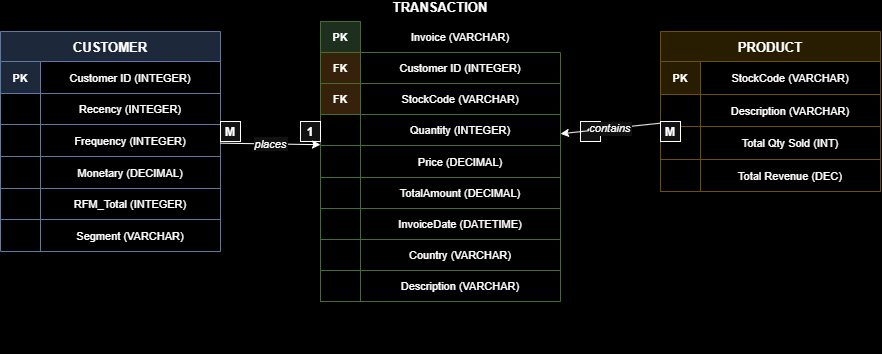

The diagram above was exported from draw.io. Its source (the exported page's mxGraphModel, read from the mxfile embedded in the PNG):
<mxGraphModel dx="896" dy="458" grid="1" gridSize="10" guides="1" tooltips="1" connect="1" arrows="1" fold="1" page="1" pageScale="1" pageWidth="827" pageHeight="1169" background="light-dark(#FFFFFF,#000000)" math="0" shadow="0">
  <root>
    <mxCell id="0" />
    <mxCell id="1" parent="0" />
    <mxCell id="2" parent="1" style="shape=table;startSize=30;container=1;collapsible=0;childLayout=tableLayout;fillColor=#dae8fc;strokeColor=#6c8ebf;fontStyle=1;fontSize=13;" value="CUSTOMER" vertex="1">
      <mxGeometry height="220" width="220" x="40" y="100" as="geometry" />
    </mxCell>
    <mxCell id="3" parent="2" style="shape=tableRow;horizontal=0;startSize=0;swimlaneHead=0;swimlaneBody=0;fillColor=none;collapsible=0;dropTarget=0;strokeColor=#6c8ebf;" value="" vertex="1">
      <mxGeometry height="32" width="220" y="30" as="geometry" />
    </mxCell>
    <mxCell id="4" parent="3" style="shape=partialRectangle;connectable=0;fillColor=#dae8fc;strokeColor=#6c8ebf;fontSize=11;fontStyle=1;" value="PK" vertex="1">
      <mxGeometry height="32" width="40" as="geometry">
        <mxRectangle height="32" width="40" as="alternateBounds" />
      </mxGeometry>
    </mxCell>
    <mxCell id="5" parent="3" style="shape=partialRectangle;connectable=0;fillColor=none;strokeColor=none;fontSize=11;" value="Customer ID (INTEGER)" vertex="1">
      <mxGeometry height="32" width="180" x="40" as="geometry">
        <mxRectangle height="32" width="180" as="alternateBounds" />
      </mxGeometry>
    </mxCell>
    <mxCell id="6" parent="2" style="shape=tableRow;horizontal=0;startSize=0;swimlaneHead=0;swimlaneBody=0;fillColor=none;collapsible=0;dropTarget=0;strokeColor=#6c8ebf;" value="" vertex="1">
      <mxGeometry height="31" width="220" y="62" as="geometry" />
    </mxCell>
    <mxCell id="7" parent="6" style="shape=partialRectangle;connectable=0;fillColor=none;strokeColor=#6c8ebf;fontSize=11;" value="" vertex="1">
      <mxGeometry height="31" width="40" as="geometry">
        <mxRectangle height="31" width="40" as="alternateBounds" />
      </mxGeometry>
    </mxCell>
    <mxCell id="8" parent="6" style="shape=partialRectangle;connectable=0;fillColor=none;strokeColor=none;fontSize=11;" value="Recency (INTEGER)" vertex="1">
      <mxGeometry height="31" width="180" x="40" as="geometry">
        <mxRectangle height="31" width="180" as="alternateBounds" />
      </mxGeometry>
    </mxCell>
    <mxCell id="9" parent="2" style="shape=tableRow;horizontal=0;startSize=0;swimlaneHead=0;swimlaneBody=0;fillColor=none;collapsible=0;dropTarget=0;strokeColor=#6c8ebf;" value="" vertex="1">
      <mxGeometry height="32" width="220" y="93" as="geometry" />
    </mxCell>
    <mxCell id="10" parent="9" style="shape=partialRectangle;connectable=0;fillColor=none;strokeColor=#6c8ebf;fontSize=11;" value="" vertex="1">
      <mxGeometry height="32" width="40" as="geometry">
        <mxRectangle height="32" width="40" as="alternateBounds" />
      </mxGeometry>
    </mxCell>
    <mxCell id="11" parent="9" style="shape=partialRectangle;connectable=0;fillColor=none;strokeColor=none;fontSize=11;" value="Frequency (INTEGER)" vertex="1">
      <mxGeometry height="32" width="180" x="40" as="geometry">
        <mxRectangle height="32" width="180" as="alternateBounds" />
      </mxGeometry>
    </mxCell>
    <mxCell id="12" parent="2" style="shape=tableRow;horizontal=0;startSize=0;swimlaneHead=0;swimlaneBody=0;fillColor=none;collapsible=0;dropTarget=0;strokeColor=#6c8ebf;" value="" vertex="1">
      <mxGeometry height="32" width="220" y="125" as="geometry" />
    </mxCell>
    <mxCell id="13" parent="12" style="shape=partialRectangle;connectable=0;fillColor=none;strokeColor=#6c8ebf;fontSize=11;" value="" vertex="1">
      <mxGeometry height="32" width="40" as="geometry">
        <mxRectangle height="32" width="40" as="alternateBounds" />
      </mxGeometry>
    </mxCell>
    <mxCell id="14" parent="12" style="shape=partialRectangle;connectable=0;fillColor=none;strokeColor=none;fontSize=11;" value="Monetary (DECIMAL)" vertex="1">
      <mxGeometry height="32" width="180" x="40" as="geometry">
        <mxRectangle height="32" width="180" as="alternateBounds" />
      </mxGeometry>
    </mxCell>
    <mxCell id="15" parent="2" style="shape=tableRow;horizontal=0;startSize=0;swimlaneHead=0;swimlaneBody=0;fillColor=none;collapsible=0;dropTarget=0;strokeColor=#6c8ebf;" value="" vertex="1">
      <mxGeometry height="31" width="220" y="157" as="geometry" />
    </mxCell>
    <mxCell id="16" parent="15" style="shape=partialRectangle;connectable=0;fillColor=none;strokeColor=#6c8ebf;fontSize=11;" value="" vertex="1">
      <mxGeometry height="31" width="40" as="geometry">
        <mxRectangle height="31" width="40" as="alternateBounds" />
      </mxGeometry>
    </mxCell>
    <mxCell id="17" parent="15" style="shape=partialRectangle;connectable=0;fillColor=none;strokeColor=none;fontSize=11;" value="RFM_Total (INTEGER)" vertex="1">
      <mxGeometry height="31" width="180" x="40" as="geometry">
        <mxRectangle height="31" width="180" as="alternateBounds" />
      </mxGeometry>
    </mxCell>
    <mxCell id="18" parent="2" style="shape=tableRow;horizontal=0;startSize=0;swimlaneHead=0;swimlaneBody=0;fillColor=none;collapsible=0;dropTarget=0;strokeColor=#6c8ebf;" value="" vertex="1">
      <mxGeometry height="32" width="220" y="188" as="geometry" />
    </mxCell>
    <mxCell id="19" parent="18" style="shape=partialRectangle;connectable=0;fillColor=none;strokeColor=#6c8ebf;fontSize=11;" value="" vertex="1">
      <mxGeometry height="32" width="40" as="geometry">
        <mxRectangle height="32" width="40" as="alternateBounds" />
      </mxGeometry>
    </mxCell>
    <mxCell id="20" parent="18" style="shape=partialRectangle;connectable=0;fillColor=none;strokeColor=none;fontSize=11;" value="Segment (VARCHAR)" vertex="1">
      <mxGeometry height="32" width="180" x="40" as="geometry">
        <mxRectangle height="32" width="180" as="alternateBounds" />
      </mxGeometry>
    </mxCell>
    <mxCell id="21" parent="1" style="shape=table;startSize=30;container=1;collapsible=0;childLayout=tableLayout;fillColor=#d5e8d4;strokeColor=#82b366;fontStyle=1;fontSize=13;" value="TRANSACTION" vertex="1">
      <mxGeometry height="310" width="240" x="360" y="60" as="geometry" />
    </mxCell>
    <mxCell id="22" parent="21" style="shape=tableRow;horizontal=0;startSize=0;swimlaneHead=0;swimlaneBody=0;fillColor=none;collapsible=0;dropTarget=0;strokeColor=#82b366;" value="" vertex="1">
      <mxGeometry height="31" width="240" y="30" as="geometry" />
    </mxCell>
    <mxCell id="23" parent="22" style="shape=partialRectangle;connectable=0;fillColor=#d5e8d4;strokeColor=#82b366;fontSize=11;fontStyle=1;" value="PK" vertex="1">
      <mxGeometry height="31" width="40" as="geometry">
        <mxRectangle height="31" width="40" as="alternateBounds" />
      </mxGeometry>
    </mxCell>
    <mxCell id="24" parent="22" style="shape=partialRectangle;connectable=0;fillColor=none;strokeColor=none;fontSize=11;" value="Invoice (VARCHAR)" vertex="1">
      <mxGeometry height="31" width="200" x="40" as="geometry">
        <mxRectangle height="31" width="200" as="alternateBounds" />
      </mxGeometry>
    </mxCell>
    <mxCell id="25" parent="21" style="shape=tableRow;horizontal=0;startSize=0;swimlaneHead=0;swimlaneBody=0;fillColor=none;collapsible=0;dropTarget=0;strokeColor=#82b366;" value="" vertex="1">
      <mxGeometry height="31" width="240" y="61" as="geometry" />
    </mxCell>
    <mxCell id="26" parent="25" style="shape=partialRectangle;connectable=0;fillColor=#ffe6cc;strokeColor=#82b366;fontSize=11;fontStyle=1;" value="FK" vertex="1">
      <mxGeometry height="31" width="40" as="geometry">
        <mxRectangle height="31" width="40" as="alternateBounds" />
      </mxGeometry>
    </mxCell>
    <mxCell id="27" parent="25" style="shape=partialRectangle;connectable=0;fillColor=none;strokeColor=none;fontSize=11;" value="Customer ID (INTEGER)" vertex="1">
      <mxGeometry height="31" width="200" x="40" as="geometry">
        <mxRectangle height="31" width="200" as="alternateBounds" />
      </mxGeometry>
    </mxCell>
    <mxCell id="28" parent="21" style="shape=tableRow;horizontal=0;startSize=0;swimlaneHead=0;swimlaneBody=0;fillColor=none;collapsible=0;dropTarget=0;strokeColor=#82b366;" value="" vertex="1">
      <mxGeometry height="31" width="240" y="92" as="geometry" />
    </mxCell>
    <mxCell id="29" parent="28" style="shape=partialRectangle;connectable=0;fillColor=#ffe6cc;strokeColor=#82b366;fontSize=11;fontStyle=1;" value="FK" vertex="1">
      <mxGeometry height="31" width="40" as="geometry">
        <mxRectangle height="31" width="40" as="alternateBounds" />
      </mxGeometry>
    </mxCell>
    <mxCell id="30" parent="28" style="shape=partialRectangle;connectable=0;fillColor=none;strokeColor=none;fontSize=11;" value="StockCode (VARCHAR)" vertex="1">
      <mxGeometry height="31" width="200" x="40" as="geometry">
        <mxRectangle height="31" width="200" as="alternateBounds" />
      </mxGeometry>
    </mxCell>
    <mxCell id="31" parent="21" style="shape=tableRow;horizontal=0;startSize=0;swimlaneHead=0;swimlaneBody=0;fillColor=none;collapsible=0;dropTarget=0;strokeColor=#82b366;" value="" vertex="1">
      <mxGeometry height="31" width="240" y="123" as="geometry" />
    </mxCell>
    <mxCell id="32" parent="31" style="shape=partialRectangle;connectable=0;fillColor=none;strokeColor=#82b366;fontSize=11;" value="" vertex="1">
      <mxGeometry height="31" width="40" as="geometry">
        <mxRectangle height="31" width="40" as="alternateBounds" />
      </mxGeometry>
    </mxCell>
    <mxCell id="33" parent="31" style="shape=partialRectangle;connectable=0;fillColor=none;strokeColor=none;fontSize=11;" value="Quantity (INTEGER)" vertex="1">
      <mxGeometry height="31" width="200" x="40" as="geometry">
        <mxRectangle height="31" width="200" as="alternateBounds" />
      </mxGeometry>
    </mxCell>
    <mxCell id="34" parent="21" style="shape=tableRow;horizontal=0;startSize=0;swimlaneHead=0;swimlaneBody=0;fillColor=none;collapsible=0;dropTarget=0;strokeColor=#82b366;" value="" vertex="1">
      <mxGeometry height="32" width="240" y="154" as="geometry" />
    </mxCell>
    <mxCell id="35" parent="34" style="shape=partialRectangle;connectable=0;fillColor=none;strokeColor=#82b366;fontSize=11;" value="" vertex="1">
      <mxGeometry height="32" width="40" as="geometry">
        <mxRectangle height="32" width="40" as="alternateBounds" />
      </mxGeometry>
    </mxCell>
    <mxCell id="36" parent="34" style="shape=partialRectangle;connectable=0;fillColor=none;strokeColor=none;fontSize=11;" value="Price (DECIMAL)" vertex="1">
      <mxGeometry height="32" width="200" x="40" as="geometry">
        <mxRectangle height="32" width="200" as="alternateBounds" />
      </mxGeometry>
    </mxCell>
    <mxCell id="37" parent="21" style="shape=tableRow;horizontal=0;startSize=0;swimlaneHead=0;swimlaneBody=0;fillColor=none;collapsible=0;dropTarget=0;strokeColor=#82b366;" value="" vertex="1">
      <mxGeometry height="31" width="240" y="186" as="geometry" />
    </mxCell>
    <mxCell id="38" parent="37" style="shape=partialRectangle;connectable=0;fillColor=none;strokeColor=#82b366;fontSize=11;" value="" vertex="1">
      <mxGeometry height="31" width="40" as="geometry">
        <mxRectangle height="31" width="40" as="alternateBounds" />
      </mxGeometry>
    </mxCell>
    <mxCell id="39" parent="37" style="shape=partialRectangle;connectable=0;fillColor=none;strokeColor=none;fontSize=11;" value="TotalAmount (DECIMAL)" vertex="1">
      <mxGeometry height="31" width="200" x="40" as="geometry">
        <mxRectangle height="31" width="200" as="alternateBounds" />
      </mxGeometry>
    </mxCell>
    <mxCell id="40" parent="21" style="shape=tableRow;horizontal=0;startSize=0;swimlaneHead=0;swimlaneBody=0;fillColor=none;collapsible=0;dropTarget=0;strokeColor=#82b366;" value="" vertex="1">
      <mxGeometry height="31" width="240" y="217" as="geometry" />
    </mxCell>
    <mxCell id="41" parent="40" style="shape=partialRectangle;connectable=0;fillColor=none;strokeColor=#82b366;fontSize=11;" value="" vertex="1">
      <mxGeometry height="31" width="40" as="geometry">
        <mxRectangle height="31" width="40" as="alternateBounds" />
      </mxGeometry>
    </mxCell>
    <mxCell id="42" parent="40" style="shape=partialRectangle;connectable=0;fillColor=none;strokeColor=none;fontSize=11;" value="InvoiceDate (DATETIME)" vertex="1">
      <mxGeometry height="31" width="200" x="40" as="geometry">
        <mxRectangle height="31" width="200" as="alternateBounds" />
      </mxGeometry>
    </mxCell>
    <mxCell id="43" parent="21" style="shape=tableRow;horizontal=0;startSize=0;swimlaneHead=0;swimlaneBody=0;fillColor=none;collapsible=0;dropTarget=0;strokeColor=#82b366;" value="" vertex="1">
      <mxGeometry height="31" width="240" y="248" as="geometry" />
    </mxCell>
    <mxCell id="44" parent="43" style="shape=partialRectangle;connectable=0;fillColor=none;strokeColor=#82b366;fontSize=11;" value="" vertex="1">
      <mxGeometry height="31" width="40" as="geometry">
        <mxRectangle height="31" width="40" as="alternateBounds" />
      </mxGeometry>
    </mxCell>
    <mxCell id="45" parent="43" style="shape=partialRectangle;connectable=0;fillColor=none;strokeColor=none;fontSize=11;" value="Country (VARCHAR)" vertex="1">
      <mxGeometry height="31" width="200" x="40" as="geometry">
        <mxRectangle height="31" width="200" as="alternateBounds" />
      </mxGeometry>
    </mxCell>
    <mxCell id="46" parent="21" style="shape=tableRow;horizontal=0;startSize=0;swimlaneHead=0;swimlaneBody=0;fillColor=none;collapsible=0;dropTarget=0;strokeColor=#82b366;" value="" vertex="1">
      <mxGeometry height="31" width="240" y="279" as="geometry" />
    </mxCell>
    <mxCell id="47" parent="46" style="shape=partialRectangle;connectable=0;fillColor=none;strokeColor=#82b366;fontSize=11;" value="" vertex="1">
      <mxGeometry height="31" width="40" as="geometry">
        <mxRectangle height="31" width="40" as="alternateBounds" />
      </mxGeometry>
    </mxCell>
    <mxCell id="48" parent="46" style="shape=partialRectangle;connectable=0;fillColor=none;strokeColor=none;fontSize=11;" value="Description (VARCHAR)" vertex="1">
      <mxGeometry height="31" width="200" x="40" as="geometry">
        <mxRectangle height="31" width="200" as="alternateBounds" />
      </mxGeometry>
    </mxCell>
    <mxCell id="49" parent="1" style="shape=table;startSize=30;container=1;collapsible=0;childLayout=tableLayout;fillColor=#fff2cc;strokeColor=#d6b656;fontStyle=1;fontSize=13;" value="PRODUCT" vertex="1">
      <mxGeometry height="160" width="220" x="700" y="100" as="geometry" />
    </mxCell>
    <mxCell id="50" parent="49" style="shape=tableRow;horizontal=0;startSize=0;swimlaneHead=0;swimlaneBody=0;fillColor=none;collapsible=0;dropTarget=0;strokeColor=#d6b656;" value="" vertex="1">
      <mxGeometry height="33" width="220" y="30" as="geometry" />
    </mxCell>
    <mxCell id="51" parent="50" style="shape=partialRectangle;connectable=0;fillColor=#fff2cc;strokeColor=#d6b656;fontSize=11;fontStyle=1;" value="PK" vertex="1">
      <mxGeometry height="33" width="40" as="geometry">
        <mxRectangle height="33" width="40" as="alternateBounds" />
      </mxGeometry>
    </mxCell>
    <mxCell id="52" parent="50" style="shape=partialRectangle;connectable=0;fillColor=none;strokeColor=none;fontSize=11;" value="StockCode (VARCHAR)" vertex="1">
      <mxGeometry height="33" width="180" x="40" as="geometry">
        <mxRectangle height="33" width="180" as="alternateBounds" />
      </mxGeometry>
    </mxCell>
    <mxCell id="53" parent="49" style="shape=tableRow;horizontal=0;startSize=0;swimlaneHead=0;swimlaneBody=0;fillColor=none;collapsible=0;dropTarget=0;strokeColor=#d6b656;" value="" vertex="1">
      <mxGeometry height="32" width="220" y="63" as="geometry" />
    </mxCell>
    <mxCell id="54" parent="53" style="shape=partialRectangle;connectable=0;fillColor=none;strokeColor=#d6b656;fontSize=11;" value="" vertex="1">
      <mxGeometry height="32" width="40" as="geometry">
        <mxRectangle height="32" width="40" as="alternateBounds" />
      </mxGeometry>
    </mxCell>
    <mxCell id="55" parent="53" style="shape=partialRectangle;connectable=0;fillColor=none;strokeColor=none;fontSize=11;" value="Description (VARCHAR)" vertex="1">
      <mxGeometry height="32" width="180" x="40" as="geometry">
        <mxRectangle height="32" width="180" as="alternateBounds" />
      </mxGeometry>
    </mxCell>
    <mxCell id="56" parent="49" style="shape=tableRow;horizontal=0;startSize=0;swimlaneHead=0;swimlaneBody=0;fillColor=none;collapsible=0;dropTarget=0;strokeColor=#d6b656;" value="" vertex="1">
      <mxGeometry height="33" width="220" y="95" as="geometry" />
    </mxCell>
    <mxCell id="57" parent="56" style="shape=partialRectangle;connectable=0;fillColor=none;strokeColor=#d6b656;fontSize=11;" value="" vertex="1">
      <mxGeometry height="33" width="40" as="geometry">
        <mxRectangle height="33" width="40" as="alternateBounds" />
      </mxGeometry>
    </mxCell>
    <mxCell id="58" parent="56" style="shape=partialRectangle;connectable=0;fillColor=none;strokeColor=none;fontSize=11;" value="Total Qty Sold (INT)" vertex="1">
      <mxGeometry height="33" width="180" x="40" as="geometry">
        <mxRectangle height="33" width="180" as="alternateBounds" />
      </mxGeometry>
    </mxCell>
    <mxCell id="59" parent="49" style="shape=tableRow;horizontal=0;startSize=0;swimlaneHead=0;swimlaneBody=0;fillColor=none;collapsible=0;dropTarget=0;strokeColor=#d6b656;" value="" vertex="1">
      <mxGeometry height="32" width="220" y="128" as="geometry" />
    </mxCell>
    <mxCell id="60" parent="59" style="shape=partialRectangle;connectable=0;fillColor=none;strokeColor=#d6b656;fontSize=11;" value="" vertex="1">
      <mxGeometry height="32" width="40" as="geometry">
        <mxRectangle height="32" width="40" as="alternateBounds" />
      </mxGeometry>
    </mxCell>
    <mxCell id="61" parent="59" style="shape=partialRectangle;connectable=0;fillColor=none;strokeColor=none;fontSize=11;" value="Total Revenue (DEC)" vertex="1">
      <mxGeometry height="32" width="180" x="40" as="geometry">
        <mxRectangle height="32" width="180" as="alternateBounds" />
      </mxGeometry>
    </mxCell>
    <mxCell id="62" connectable="0" parent="1" style="resizable=0;fontSize=12;fontStyle=1;" value="1" vertex="1">
      <mxGeometry height="20" width="20" x="340" y="190" as="geometry" />
    </mxCell>
    <mxCell id="63" connectable="0" parent="1" style="resizable=0;fontSize=12;fontStyle=1;" value="M" vertex="1">
      <mxGeometry height="20" width="20" x="260" y="190" as="geometry" />
    </mxCell>
    <mxCell id="64" connectable="0" parent="1" style="resizable=0;fontSize=12;fontStyle=1;" value="1" vertex="1">
      <mxGeometry height="20" width="20" x="620" y="190" as="geometry" />
    </mxCell>
    <mxCell id="65" connectable="0" parent="1" style="resizable=0;fontSize=12;fontStyle=1;" value="M" vertex="1">
      <mxGeometry height="20" width="20" x="700" y="190" as="geometry" />
    </mxCell>
    <mxCell id="66" edge="1" parent="1" source="2" style="fontSize=11;fontStyle=2;" target="21" value="places">
      <mxGeometry relative="1" as="geometry" />
    </mxCell>
    <mxCell id="67" edge="1" parent="1" source="49" style="fontSize=11;fontStyle=2;" target="21" value="contains">
      <mxGeometry relative="1" as="geometry" />
    </mxCell>
  </root>
</mxGraphModel>